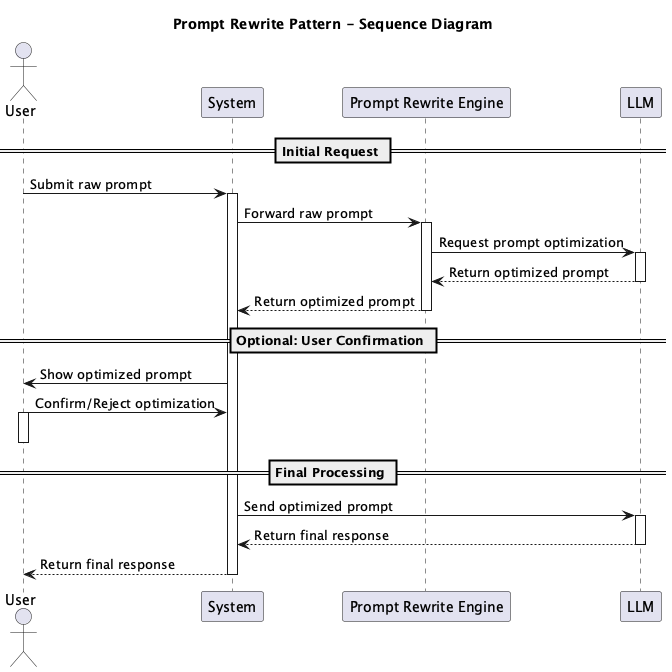

The diagram above was rendered by PlantUML. Its source (embedded in the PNG):
@startuml prompt_rewrite_pattern_sequence

title Prompt Rewrite Pattern - Sequence Diagram

actor User
participant "System" as System
participant "Prompt Rewrite Engine" as RewriteEngine
participant "LLM" as LLM

== Initial Request ==

User -> System: Submit raw prompt
activate System

System -> RewriteEngine: Forward raw prompt
activate RewriteEngine

RewriteEngine -> LLM: Request prompt optimization
activate LLM
LLM --> RewriteEngine: Return optimized prompt
deactivate LLM

RewriteEngine --> System: Return optimized prompt
deactivate RewriteEngine

== Optional: User Confirmation ==

System -> User: Show optimized prompt
User -> System: Confirm/Reject optimization
activate User
deactivate User

== Final Processing ==

System -> LLM: Send optimized prompt
activate LLM
LLM --> System: Return final response
deactivate LLM

System --> User: Return final response
deactivate System

@enduml